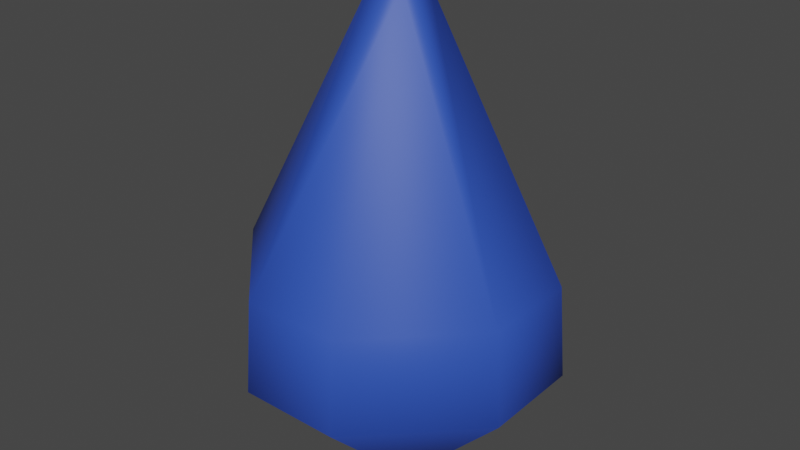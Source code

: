 # Source: awa.blend  (saved by Blender 2.80.75; exported with 4.5.12 LTS)
import bpy
from mathutils import Matrix  # noqa: F401  (used for matrix-valued properties, if any)

bpy.ops.wm.read_factory_settings(use_empty=True)
scene = bpy.context.scene
scene.name = 'Scene'

# ---- collections
col_collection = bpy.data.collections.new('Collection'); scene.collection.children.link(col_collection)

# ---- materials (node trees are filled in below, after node groups)
mat_awa = bpy.data.materials.new('awa')
mat_awa.use_transparent_shadow = False
mat_awa.diffuse_color = (0.5, 0.5, 0.5, 1.0)
mat_awa.roughness = 0.5528

# ---- material node trees
mat_awa.use_nodes = True; mat_awa.node_tree.nodes.clear()
_N = mat_awa.node_tree.nodes; _L = mat_awa.node_tree.links
n0 = _N.new('ShaderNodeOutputMaterial'); n0.name = 'Material Output'; n0.location = (300, 300)
n1 = _N.new('ShaderNodeBsdfPrincipled'); n1.name = 'Principled BSDF'; n1.location = (10, 300)
n1.distribution = 'GGX'
n1.subsurface_method = 'BURLEY'
n1.inputs[0].default_value = (0.02699, 0.07981, 0.5, 1.0)
n1.inputs[2].default_value = 0.5528
n1.inputs[3].default_value = 1.45
n1.inputs[27].default_value = (0.0, 0.0, 0.0, 1.0)
n1.inputs[28].default_value = 1.0
n2 = _N.new('ShaderNodeNormalMap'); n2.name = 'Normal Map'; n2.location = (-300, -300)
n2.label = 'Normal/Map'
n2.inputs[0].default_value = 0.35
_L.new(n1.outputs[0], n0.inputs[0])
_L.new(n2.outputs[0], n1.inputs[5])
n0.is_active_output = True

# ---- world
world_world = bpy.data.worlds.new('World'); scene.world = world_world
world_world.use_nodes = True; world_world.node_tree.nodes.clear()
_N = world_world.node_tree.nodes; _L = world_world.node_tree.links
n0 = _N.new('ShaderNodeOutputWorld'); n0.name = 'World Output'; n0.location = (300, 300)
n1 = _N.new('ShaderNodeBackground'); n1.name = 'Background'; n1.location = (10, 300)
n1.inputs[0].default_value = (0.05088, 0.05088, 0.05088, 1.0)
_L.new(n1.outputs[0], n0.inputs[0])
n0.is_active_output = True
world_world.color = (0.05088, 0.05088, 0.05088)
world_world.use_sun_shadow = False
world_world.sun_shadow_jitter_overblur = 0.0

# ---- meshes
me_mesh = bpy.data.meshes.new('Mesh')
me_mesh.from_pydata([(0.07469, 1.54, 0.07469), (0.07469, 1.54, -0.07469), (0.2362, -0.5, -0.2362), (0.2362, -0.5, 0.2362), (-0.07469, 1.54, 0.07469), (-0.07469, 1.54, -0.07469), (-0.2362, -0.5, -0.2362), (-0.2362, -0.5, 0.2362), (0.218, 0.3719, 0.6539), (-0.218, 0.3719, 0.6539), (-0.6539, 0.3719, 0.218), (-0.6539, 0.3719, -0.218), (-0.218, 0.3719, -0.6539), (0.218, 0.3719, -0.6539), (0.6539, 0.3719, -0.218), (0.6539, 0.3719, 0.218), (0.2281, -0.0437, 0.6844), (-0.2281, -0.0437, 0.6844), (-0.6844, -0.0437, 0.2281), (-0.6844, -0.0437, -0.2281), (-0.2281, -0.0437, -0.6844), (0.2281, -0.0437, -0.6844), (0.6844, -0.0437, -0.2281), (0.6844, -0.0437, 0.2281)], [], [(17, 18, 7), (6, 19, 20), (7, 18, 19, 6), (8, 15, 0), (1, 0, 15, 14), (1, 14, 13), (21, 22, 2), (23, 3, 2, 22), (3, 23, 16), (0, 4, 9, 8), (5, 4, 0, 1), (2, 6, 20, 21), (7, 6, 2, 3), (3, 16, 17, 7), (10, 9, 4), (11, 10, 4, 5), (11, 5, 12), (1, 13, 12, 5), (8, 16, 23, 15), (9, 17, 16, 8), (9, 10, 18, 17), (19, 18, 10, 11), (19, 11, 12, 20), (21, 20, 12, 13), (21, 13, 14, 22), (15, 23, 22, 14)])
me_mesh.polygons.foreach_set('use_smooth', [True] * 26)
_uv = me_mesh.uv_layers.new(name='map1')
_uv.uv.foreach_set('vector', [0.4583, 0.08333, 0.2917, 0.08333, 0.4583, 0.9167, 0.4583, 0.8333, 0.2083, 0.08333, 0.4583, 0.6667, 0.4583, 0.9167, 0.2917, 0.08333, 0.2083, 0.08333, 0.4583, 0.8333, 0.5417, 0.1667, 0.7083, 0.1667, 0.5417, 0.3333, 0.5417, 0.4167, 0.5417, 0.3333, 0.7083, 0.1667, 0.7917, 0.1667, 0.5417, 0.4167, 0.7917, 0.1667, 0.5417, 0.5833, 0.5417, 0.6667, 0.7917, 0.08333, 0.5417, 0.8333, 0.7083, 0.08333, 0.5417, 0.9167, 0.5417, 0.8333, 0.7917, 0.08333, 0.5417, 0.9167, 0.7083, 0.08333, 0.5417, 0.08333, 0.5417, 0.3333, 0.4583, 0.3333, 0.4583, 0.1667, 0.5417, 0.1667, 0.4583, 0.4167, 0.4583, 0.3333, 0.5417, 0.3333, 0.5417, 0.4167, 0.5417, 0.8333, 0.4583, 0.8333, 0.4583, 0.6667, 0.5417, 0.6667, 0.4583, 0.9167, 0.4583, 0.8333, 0.5417, 0.8333, 0.5417, 0.9167, 0.5417, 0.9167, 0.5417, 0.08333, 0.4583, 0.08333, 0.4583, 0.9167, 0.2917, 0.1667, 0.4583, 0.1667, 0.4583, 0.3333, 0.2083, 0.1667, 0.2917, 0.1667, 0.4583, 0.3333, 0.4583, 0.4167, 0.2083, 0.1667, 0.4583, 0.4167, 0.4583, 0.5833, 0.5417, 0.4167, 0.5417, 0.5833, 0.4583, 0.5833, 0.4583, 0.4167, 0.5417, 0.1667, 0.5417, 0.08333, 0.7083, 0.08333, 0.7083, 0.1667, 0.4583, 0.1667, 0.4583, 0.08333, 0.5417, 0.08333, 0.5417, 0.1667, 0.4583, 0.1667, 0.2917, 0.1667, 0.2917, 0.08333, 0.4583, 0.08333, 0.2083, 0.08333, 0.2917, 0.08333, 0.2917, 0.1667, 0.2083, 0.1667, 0.2083, 0.08333, 0.2083, 0.1667, 0.4583, 0.5833, 0.4583, 0.6667, 0.5417, 0.6667, 0.4583, 0.6667, 0.4583, 0.5833, 0.5417, 0.5833, 0.5417, 0.6667, 0.5417, 0.5833, 0.7917, 0.1667, 0.7917, 0.08333, 0.7083, 0.1667, 0.7083, 0.08333, 0.7917, 0.08333, 0.7917, 0.1667])
me_mesh.materials.append(mat_awa)
me_mesh.use_remesh_preserve_volume = False
me_mesh.use_remesh_preserve_attributes = False
me_mesh.use_mirror_vertex_groups = False
me_mesh.update()
me_mesh.normals_split_custom_set([tuple(v) for v in zip(*[iter([-0.3517, -0.3076, 0.8841, -0.8841, -0.3077, 0.3516, -0.353, -0.8664, 0.3531, -0.3531, -0.8664, -0.353, -0.8841, -0.3076, -0.3517, -0.3516, -0.3077, -0.8841, -0.353, -0.8664, 0.3531, -0.8841, -0.3077, 0.3516, -0.8841, -0.3076, -0.3517, -0.3531, -0.8664, -0.353, 0.3677, 0.3238, 0.8717, 0.8704, 0.3231, 0.3715, 0.5871, 0.5155, 0.6242, 0.6162, 0.5151, -0.5958, 0.5871, 0.5155, 0.6242, 0.8704, 0.3231, 0.3715, 0.8704, 0.3231, -0.3715, 0.6162, 0.5151, -0.5958, 0.8704, 0.3231, -0.3715, 0.3715, 0.3231, -0.8704, 0.3517, -0.3076, -0.8841, 0.8841, -0.3077, -0.3516, 0.353, -0.8664, -0.3531, 0.8841, -0.3077, 0.3516, 0.353, -0.8664, 0.3531, 0.353, -0.8664, -0.3531, 0.8841, -0.3077, -0.3516, 0.353, -0.8664, 0.3531, 0.8841, -0.3077, 0.3516, 0.3516, -0.3077, 0.8841, 0.5871, 0.5155, 0.6242, -0.5871, 0.5155, 0.6242, -0.3735, 0.3226, 0.8697, 0.3677, 0.3238, 0.8717, -0.6162, 0.5151, -0.5958, -0.5871, 0.5155, 0.6242, 0.5871, 0.5155, 0.6242, 0.6162, 0.5151, -0.5958, 0.353, -0.8664, -0.3531, -0.3531, -0.8664, -0.353, -0.3516, -0.3077, -0.8841, 0.3517, -0.3076, -0.8841, -0.353, -0.8664, 0.3531, -0.3531, -0.8664, -0.353, 0.353, -0.8664, -0.3531, 0.353, -0.8664, 0.3531, 0.353, -0.8664, 0.3531, 0.3516, -0.3077, 0.8841, -0.3517, -0.3076, 0.8841, -0.353, -0.8664, 0.3531, -0.8717, 0.3238, 0.3677, -0.3735, 0.3226, 0.8697, -0.5871, 0.5155, 0.6242, -0.8697, 0.3226, -0.3735, -0.8717, 0.3238, 0.3677, -0.5871, 0.5155, 0.6242, -0.6162, 0.5151, -0.5958, -0.8697, 0.3226, -0.3735, -0.6162, 0.5151, -0.5958, -0.3677, 0.3238, -0.8717, 0.6162, 0.5151, -0.5958, 0.3715, 0.3231, -0.8704, -0.3677, 0.3238, -0.8717, -0.6162, 0.5151, -0.5958, 0.3677, 0.3238, 0.8717, 0.3516, -0.3077, 0.8841, 0.8841, -0.3077, 0.3516, 0.8704, 0.3231, 0.3715, -0.3735, 0.3226, 0.8697, -0.3517, -0.3076, 0.8841, 0.3516, -0.3077, 0.8841, 0.3677, 0.3238, 0.8717, -0.3735, 0.3226, 0.8697, -0.8717, 0.3238, 0.3677, -0.8841, -0.3077, 0.3516, -0.3517, -0.3076, 0.8841, -0.8841, -0.3076, -0.3517, -0.8841, -0.3077, 0.3516, -0.8717, 0.3238, 0.3677, -0.8697, 0.3226, -0.3735, -0.8841, -0.3076, -0.3517, -0.8697, 0.3226, -0.3735, -0.3677, 0.3238, -0.8717, -0.3516, -0.3077, -0.8841, 0.3517, -0.3076, -0.8841, -0.3516, -0.3077, -0.8841, -0.3677, 0.3238, -0.8717, 0.3715, 0.3231, -0.8704, 0.3517, -0.3076, -0.8841, 0.3715, 0.3231, -0.8704, 0.8704, 0.3231, -0.3715, 0.8841, -0.3077, -0.3516, 0.8704, 0.3231, 0.3715, 0.8841, -0.3077, 0.3516, 0.8841, -0.3077, -0.3516, 0.8704, 0.3231, -0.3715])] * 3)])

# ---- objects
ob_pcube1 = bpy.data.objects.new('pCube1', me_mesh)

# ---- transforms, parenting, visibility, modifiers, constraints
ob_pcube1.location = (0.0, 0.0, 0.0)
ob_pcube1.rotation_euler = (1.571, -0.0, 0.0)
ob_pcube1.scale = (0.4501, 0.4501, 0.4501)
ob_pcube1.color = (0.8, 0.8, 0.8, 1.0)
ob_pcube1.lineart.crease_threshold = 0.0

# ---- collection membership
col_collection.objects.link(ob_pcube1)

# ---- scene / render settings (as saved in the file)
scene.frame_start = 1; scene.frame_end = 250; scene.frame_set(1)
scene.render.engine = 'BLENDER_EEVEE_NEXT'
scene.cycles.use_denoising = False
scene.cycles.samples = 128
scene.cycles.sampling_pattern = 'TABULATED_SOBOL'
scene.cycles.use_adaptive_sampling = False
scene.cycles.use_light_tree = False
scene.view_settings.view_transform = 'Filmic'
bpy.context.view_layer.update()

# ---- added for rendering (the .blend has no active camera and no usable light): camera, sun
cam_auto = bpy.data.cameras.new('AutoCamera')
cam_auto.lens = 50.0
cam_auto.sensor_width = 36.0
cam_auto.clip_end = 1000.0
ob_auto_camera = bpy.data.objects.new('AutoCamera', cam_auto)
scene.collection.objects.link(ob_auto_camera)
ob_auto_camera.location = (1.17105, -1.40526, 1.17079)
ob_auto_camera.rotation_euler = (1.09748, -7.21219e-08, 0.694738)
scene.camera = ob_auto_camera
light_auto_sun = bpy.data.lights.new('AutoSun', 'SUN')
light_auto_sun.energy = 3.0
light_auto_sun.angle = 0.0523599
ob_auto_sun = bpy.data.objects.new('AutoSun', light_auto_sun)
scene.collection.objects.link(ob_auto_sun)
ob_auto_sun.rotation_euler = (0.872665, 0.174533, 0.523599)
bpy.context.view_layer.update()
